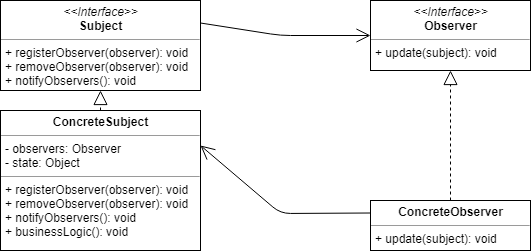

The diagram above was exported from draw.io. Its source (the exported page's mxGraphModel, read from the mxfile embedded in the PNG):
<mxGraphModel dx="1024" dy="534" grid="1" gridSize="10" guides="1" tooltips="1" connect="1" arrows="1" fold="1" page="1" pageScale="1" pageWidth="827" pageHeight="1169" math="0" shadow="0">
  <root>
    <mxCell id="0" />
    <mxCell id="1" parent="0" />
    <mxCell id="2" value="&lt;p style=&quot;margin: 0px ; margin-top: 4px ; text-align: center&quot;&gt;&lt;b&gt;ConcreteObserver&lt;/b&gt;&lt;/p&gt;&lt;hr size=&quot;1&quot;&gt;&lt;p style=&quot;margin: 0px ; margin-left: 4px&quot;&gt;+ update(subject): void&lt;/p&gt;" style="verticalAlign=top;align=left;overflow=fill;fontSize=12;fontFamily=Helvetica;html=1;" vertex="1" parent="1">
      <mxGeometry x="450" y="555" width="160" height="50" as="geometry" />
    </mxCell>
    <mxCell id="3" value="&lt;p style=&quot;margin: 0px ; margin-top: 4px ; text-align: center&quot;&gt;&lt;i&gt;&amp;lt;&amp;lt;Interface&amp;gt;&amp;gt;&lt;/i&gt;&lt;br&gt;&lt;b&gt;Observer&lt;/b&gt;&lt;/p&gt;&lt;hr size=&quot;1&quot;&gt;&lt;p style=&quot;margin: 0px ; margin-left: 4px&quot;&gt;+ update(subject): void&lt;/p&gt;" style="verticalAlign=top;align=left;overflow=fill;fontSize=12;fontFamily=Helvetica;html=1;" vertex="1" parent="1">
      <mxGeometry x="450" y="355" width="160" height="70" as="geometry" />
    </mxCell>
    <mxCell id="4" value="&lt;p style=&quot;margin: 0px ; margin-top: 4px ; text-align: center&quot;&gt;&lt;b&gt;ConcreteSubject&lt;/b&gt;&lt;br&gt;&lt;/p&gt;&lt;hr size=&quot;1&quot;&gt;&lt;p style=&quot;margin: 0px ; margin-left: 4px&quot;&gt;- observers: Observer&lt;/p&gt;&lt;p style=&quot;margin: 0px ; margin-left: 4px&quot;&gt;- state: Object&lt;/p&gt;&lt;hr size=&quot;1&quot;&gt;&lt;p style=&quot;margin: 0px 0px 0px 4px&quot;&gt;+ registerObserver(observer): void&lt;/p&gt;&lt;p style=&quot;margin: 0px 0px 0px 4px&quot;&gt;+ removeObserver(observer): void&lt;/p&gt;&lt;p style=&quot;margin: 0px 0px 0px 4px&quot;&gt;+ notifyObservers(): void&lt;/p&gt;&lt;p style=&quot;margin: 0px 0px 0px 4px&quot;&gt;+ businessLogic(): void&lt;br&gt;&lt;/p&gt;" style="verticalAlign=top;align=left;overflow=fill;fontSize=12;fontFamily=Helvetica;html=1;" vertex="1" parent="1">
      <mxGeometry x="80" y="465" width="200" height="140" as="geometry" />
    </mxCell>
    <mxCell id="5" value="&lt;p style=&quot;margin: 0px ; margin-top: 4px ; text-align: center&quot;&gt;&lt;i&gt;&amp;lt;&amp;lt;Interface&amp;gt;&amp;gt;&lt;/i&gt;&lt;br&gt;&lt;b style=&quot;text-align: left&quot;&gt;Subject&lt;/b&gt;&lt;br&gt;&lt;/p&gt;&lt;hr size=&quot;1&quot;&gt;&lt;p style=&quot;margin: 0px 0px 0px 4px&quot;&gt;+ registerObserver(observer): void&lt;/p&gt;&lt;p style=&quot;margin: 0px 0px 0px 4px&quot;&gt;+ removeObserver(observer): void&lt;/p&gt;&lt;p style=&quot;margin: 0px 0px 0px 4px&quot;&gt;+ notifyObservers(): void&lt;/p&gt;" style="verticalAlign=top;align=left;overflow=fill;fontSize=12;fontFamily=Helvetica;html=1;" vertex="1" parent="1">
      <mxGeometry x="80" y="355" width="200" height="90" as="geometry" />
    </mxCell>
    <mxCell id="6" value="" style="endArrow=block;dashed=1;endFill=0;endSize=12;html=1;entryX=0.5;entryY=1;entryDx=0;entryDy=0;exitX=0.5;exitY=0;exitDx=0;exitDy=0;" edge="1" source="2" target="3" parent="1">
      <mxGeometry width="160" relative="1" as="geometry">
        <mxPoint x="80" y="630" as="sourcePoint" />
        <mxPoint x="550" y="530" as="targetPoint" />
      </mxGeometry>
    </mxCell>
    <mxCell id="7" value="" style="endArrow=block;dashed=1;endFill=0;endSize=12;html=1;entryX=0.5;entryY=1;entryDx=0;entryDy=0;exitX=0.5;exitY=0;exitDx=0;exitDy=0;" edge="1" source="4" target="5" parent="1">
      <mxGeometry width="160" relative="1" as="geometry">
        <mxPoint x="70" y="670" as="sourcePoint" />
        <mxPoint x="230" y="670" as="targetPoint" />
      </mxGeometry>
    </mxCell>
    <mxCell id="8" value="" style="endArrow=open;endFill=1;endSize=12;html=1;entryX=0;entryY=0.5;entryDx=0;entryDy=0;exitX=1;exitY=0.25;exitDx=0;exitDy=0;" edge="1" source="5" target="3" parent="1">
      <mxGeometry width="160" relative="1" as="geometry">
        <mxPoint x="80" y="630" as="sourcePoint" />
        <mxPoint x="240" y="630" as="targetPoint" />
        <Array as="points">
          <mxPoint x="360" y="390" />
        </Array>
      </mxGeometry>
    </mxCell>
    <mxCell id="9" value="" style="endArrow=open;endFill=1;endSize=12;html=1;entryX=1;entryY=0.25;entryDx=0;entryDy=0;exitX=0;exitY=0.25;exitDx=0;exitDy=0;" edge="1" source="2" target="4" parent="1">
      <mxGeometry width="160" relative="1" as="geometry">
        <mxPoint x="80" y="630" as="sourcePoint" />
        <mxPoint x="240" y="630" as="targetPoint" />
        <Array as="points">
          <mxPoint x="360" y="568" />
        </Array>
      </mxGeometry>
    </mxCell>
  </root>
</mxGraphModel>